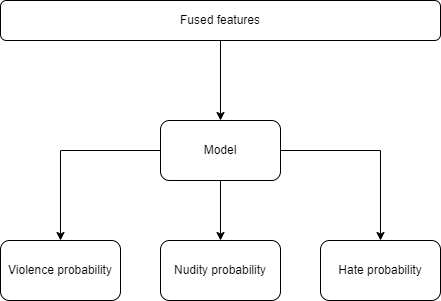

The diagram above was exported from draw.io. Its source (the exported page's mxGraphModel, read from the mxfile embedded in the PNG):
<mxGraphModel dx="882" dy="578" grid="1" gridSize="10" guides="1" tooltips="1" connect="1" arrows="1" fold="1" page="1" pageScale="1" pageWidth="850" pageHeight="1100" math="0" shadow="0">
  <root>
    <mxCell id="0" />
    <mxCell id="1" parent="0" />
    <mxCell id="DZDfxgOg0tuGT-cDEo6J-1" value="Nudity probability" style="rounded=1;whiteSpace=wrap;html=1;" vertex="1" parent="1">
      <mxGeometry x="240" y="280" width="120" height="60" as="geometry" />
    </mxCell>
    <mxCell id="DZDfxgOg0tuGT-cDEo6J-2" style="edgeStyle=orthogonalEdgeStyle;rounded=0;orthogonalLoop=1;jettySize=auto;html=1;exitX=0.5;exitY=1;exitDx=0;exitDy=0;entryX=0.5;entryY=0;entryDx=0;entryDy=0;" edge="1" parent="1" source="DZDfxgOg0tuGT-cDEo6J-3" target="DZDfxgOg0tuGT-cDEo6J-1">
      <mxGeometry relative="1" as="geometry" />
    </mxCell>
    <mxCell id="DZDfxgOg0tuGT-cDEo6J-8" style="edgeStyle=orthogonalEdgeStyle;rounded=0;orthogonalLoop=1;jettySize=auto;html=1;exitX=0;exitY=0.5;exitDx=0;exitDy=0;entryX=0.5;entryY=0;entryDx=0;entryDy=0;" edge="1" parent="1" source="DZDfxgOg0tuGT-cDEo6J-3" target="DZDfxgOg0tuGT-cDEo6J-6">
      <mxGeometry relative="1" as="geometry" />
    </mxCell>
    <mxCell id="DZDfxgOg0tuGT-cDEo6J-9" style="edgeStyle=orthogonalEdgeStyle;rounded=0;orthogonalLoop=1;jettySize=auto;html=1;exitX=1;exitY=0.5;exitDx=0;exitDy=0;entryX=0.5;entryY=0;entryDx=0;entryDy=0;" edge="1" parent="1" source="DZDfxgOg0tuGT-cDEo6J-3" target="DZDfxgOg0tuGT-cDEo6J-7">
      <mxGeometry relative="1" as="geometry" />
    </mxCell>
    <mxCell id="DZDfxgOg0tuGT-cDEo6J-3" value="Model" style="rounded=1;whiteSpace=wrap;html=1;" vertex="1" parent="1">
      <mxGeometry x="240" y="160" width="120" height="60" as="geometry" />
    </mxCell>
    <mxCell id="DZDfxgOg0tuGT-cDEo6J-4" style="edgeStyle=orthogonalEdgeStyle;rounded=0;orthogonalLoop=1;jettySize=auto;html=1;exitX=0.5;exitY=1;exitDx=0;exitDy=0;entryX=0.5;entryY=0;entryDx=0;entryDy=0;" edge="1" parent="1" source="DZDfxgOg0tuGT-cDEo6J-5" target="DZDfxgOg0tuGT-cDEo6J-3">
      <mxGeometry relative="1" as="geometry" />
    </mxCell>
    <mxCell id="DZDfxgOg0tuGT-cDEo6J-5" value="Fused features" style="rounded=1;whiteSpace=wrap;html=1;" vertex="1" parent="1">
      <mxGeometry x="80" y="40" width="440" height="40" as="geometry" />
    </mxCell>
    <mxCell id="DZDfxgOg0tuGT-cDEo6J-6" value="Violence probability" style="rounded=1;whiteSpace=wrap;html=1;" vertex="1" parent="1">
      <mxGeometry x="80" y="280" width="120" height="60" as="geometry" />
    </mxCell>
    <mxCell id="DZDfxgOg0tuGT-cDEo6J-7" value="Hate probability" style="rounded=1;whiteSpace=wrap;html=1;" vertex="1" parent="1">
      <mxGeometry x="400" y="280" width="120" height="60" as="geometry" />
    </mxCell>
  </root>
</mxGraphModel>